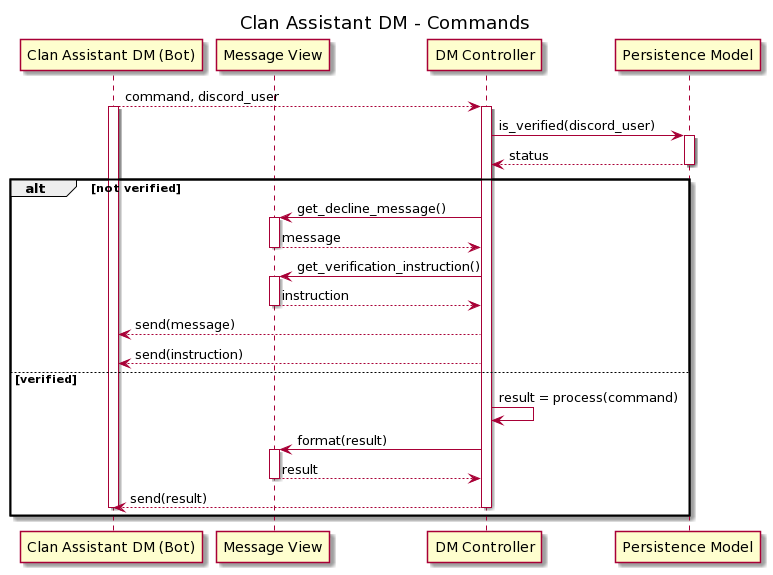

The diagram above was rendered by PlantUML. Its source (embedded in the PNG):
@startuml
title Clan Assistant DM - Commands

participant "Clan Assistant DM (Bot)" as dm
participant "Message View" as view
participant "DM Controller" as controller
participant "Persistence Model" as persistence

dm --> controller: command, discord_user
    activate dm
    activate controller
    controller -> persistence: is_verified(discord_user)
        activate persistence
        return status
    alt not verified
        controller -> view: get_decline_message()
            activate view
            return message
        controller -> view: get_verification_instruction()
            activate view
            return instruction
        controller --> dm: send(message)
        controller --> dm: send(instruction)
    else verified
        controller -> controller: result = process(command)
        controller -> view: format(result)
            activate view
            return result
        controller --> dm: send(result)
        deactivate dm
        deactivate controller
    end
@enduml